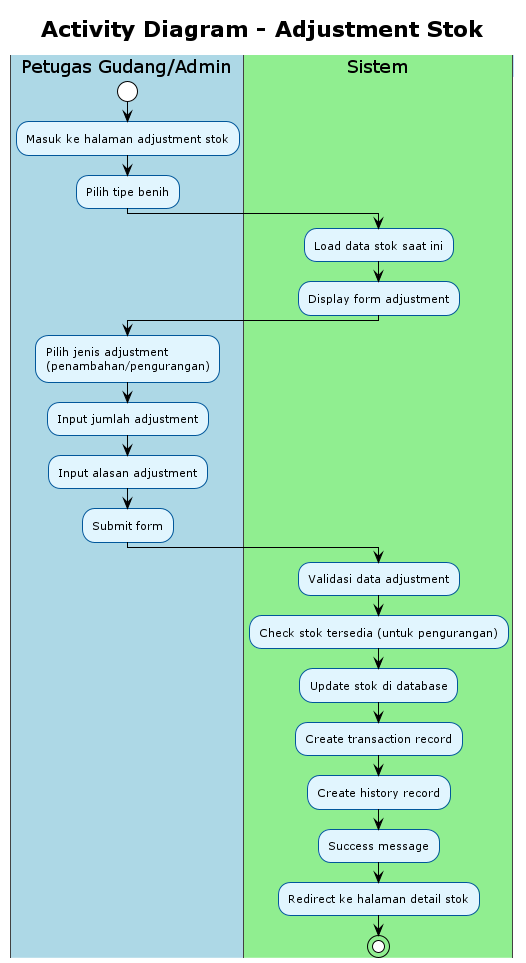

The diagram above was rendered by PlantUML. Its source (embedded in the PNG):
@startuml Activity Diagram - Adjustment Stok
!theme plain
skinparam activity {
    BackgroundColor #E1F5FE
    BorderColor #01579B
    FontSize 11
}
skinparam swimlane {
    BackgroundColor #F5F5F5
    BorderColor #424242
    TitleBackgroundColor #BBDEFB
    TitleBorderColor #1976D2
}

title Activity Diagram - Adjustment Stok

|#LightBlue|Petugas Gudang/Admin|
start
:Masuk ke halaman adjustment stok;
:Pilih tipe benih;

|#LightGreen|Sistem|
:Load data stok saat ini;
:Display form adjustment;

|#LightBlue|Petugas Gudang/Admin|
:Pilih jenis adjustment\n(penambahan/pengurangan);
:Input jumlah adjustment;
:Input alasan adjustment;
:Submit form;

|#LightGreen|Sistem|
:Validasi data adjustment;
:Check stok tersedia (untuk pengurangan);
:Update stok di database;
:Create transaction record;
:Create history record;
:Success message;
:Redirect ke halaman detail stok;

stop

@enduml